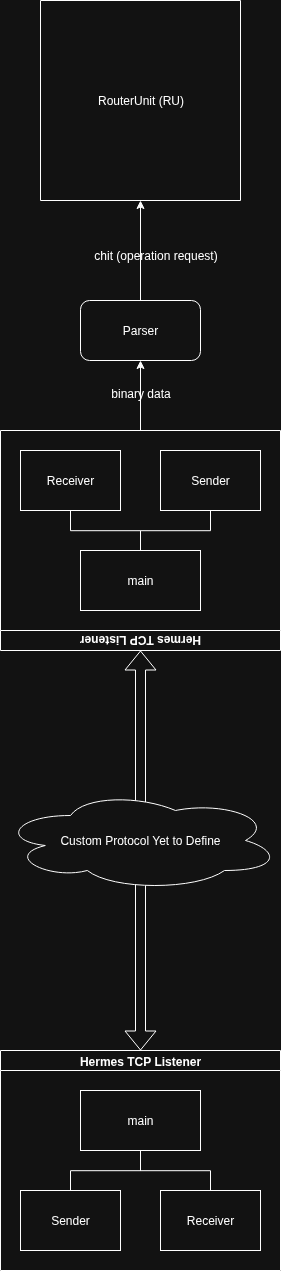

The diagram above was exported from draw.io. Its source (the exported page's mxGraphModel, read from the mxfile embedded in the PNG):
<mxGraphModel dx="1141" dy="1765" grid="1" gridSize="10" guides="1" tooltips="1" connect="1" arrows="1" fold="1" page="1" pageScale="1" pageWidth="850" pageHeight="1100" math="0" shadow="0">
  <root>
    <mxCell id="0" />
    <mxCell id="1" parent="0" />
    <mxCell id="7DI_lREnHySeatBqS-aJ-1" value="Hermes TCP Listener" style="swimlane;startSize=20;horizontal=1;containerType=tree;newEdgeStyle={&quot;edgeStyle&quot;:&quot;elbowEdgeStyle&quot;,&quot;startArrow&quot;:&quot;none&quot;,&quot;endArrow&quot;:&quot;none&quot;};" parent="1" vertex="1">
      <mxGeometry x="240" y="270" width="280" height="220" as="geometry" />
    </mxCell>
    <mxCell id="7DI_lREnHySeatBqS-aJ-2" value="" style="edgeStyle=elbowEdgeStyle;elbow=vertical;sourcePerimeterSpacing=0;targetPerimeterSpacing=0;startArrow=none;endArrow=none;rounded=0;curved=0;" parent="7DI_lREnHySeatBqS-aJ-1" source="7DI_lREnHySeatBqS-aJ-4" target="7DI_lREnHySeatBqS-aJ-5" edge="1">
      <mxGeometry relative="1" as="geometry" />
    </mxCell>
    <mxCell id="7DI_lREnHySeatBqS-aJ-3" value="" style="edgeStyle=elbowEdgeStyle;elbow=vertical;sourcePerimeterSpacing=0;targetPerimeterSpacing=0;startArrow=none;endArrow=none;rounded=0;curved=0;" parent="7DI_lREnHySeatBqS-aJ-1" source="7DI_lREnHySeatBqS-aJ-4" target="7DI_lREnHySeatBqS-aJ-6" edge="1">
      <mxGeometry relative="1" as="geometry" />
    </mxCell>
    <UserObject label="main" treeRoot="1" id="7DI_lREnHySeatBqS-aJ-4">
      <mxCell style="whiteSpace=wrap;html=1;align=center;treeFolding=1;treeMoving=1;newEdgeStyle={&quot;edgeStyle&quot;:&quot;elbowEdgeStyle&quot;,&quot;startArrow&quot;:&quot;none&quot;,&quot;endArrow&quot;:&quot;none&quot;};" parent="7DI_lREnHySeatBqS-aJ-1" vertex="1">
        <mxGeometry x="80" y="40" width="120" height="60" as="geometry" />
      </mxCell>
    </UserObject>
    <mxCell id="7DI_lREnHySeatBqS-aJ-5" value="Sender" style="whiteSpace=wrap;html=1;align=center;verticalAlign=middle;treeFolding=1;treeMoving=1;newEdgeStyle={&quot;edgeStyle&quot;:&quot;elbowEdgeStyle&quot;,&quot;startArrow&quot;:&quot;none&quot;,&quot;endArrow&quot;:&quot;none&quot;};" parent="7DI_lREnHySeatBqS-aJ-1" vertex="1">
      <mxGeometry x="20" y="140" width="100" height="60" as="geometry" />
    </mxCell>
    <mxCell id="7DI_lREnHySeatBqS-aJ-6" value="Receiver" style="whiteSpace=wrap;html=1;align=center;verticalAlign=middle;treeFolding=1;treeMoving=1;newEdgeStyle={&quot;edgeStyle&quot;:&quot;elbowEdgeStyle&quot;,&quot;startArrow&quot;:&quot;none&quot;,&quot;endArrow&quot;:&quot;none&quot;};" parent="7DI_lREnHySeatBqS-aJ-1" vertex="1">
      <mxGeometry x="160" y="140" width="100" height="60" as="geometry" />
    </mxCell>
    <mxCell id="0nyD7j_UufUoxnHUVxXR-1" value="" style="shape=flexArrow;endArrow=classic;startArrow=classic;html=1;rounded=0;exitX=0.5;exitY=0;exitDx=0;exitDy=0;entryX=0.5;entryY=0;entryDx=0;entryDy=0;" edge="1" parent="1" source="7DI_lREnHySeatBqS-aJ-1" target="0nyD7j_UufUoxnHUVxXR-2">
      <mxGeometry width="100" height="100" relative="1" as="geometry">
        <mxPoint x="350" y="190" as="sourcePoint" />
        <mxPoint x="380" y="-70" as="targetPoint" />
      </mxGeometry>
    </mxCell>
    <mxCell id="0nyD7j_UufUoxnHUVxXR-2" value="Hermes TCP Listener" style="swimlane;startSize=20;horizontal=1;containerType=tree;newEdgeStyle={&quot;edgeStyle&quot;:&quot;elbowEdgeStyle&quot;,&quot;startArrow&quot;:&quot;none&quot;,&quot;endArrow&quot;:&quot;none&quot;};rotation=-180;" vertex="1" parent="1">
      <mxGeometry x="240" y="-350" width="280" height="220" as="geometry" />
    </mxCell>
    <mxCell id="0nyD7j_UufUoxnHUVxXR-3" value="" style="edgeStyle=elbowEdgeStyle;elbow=vertical;sourcePerimeterSpacing=0;targetPerimeterSpacing=0;startArrow=none;endArrow=none;rounded=0;curved=0;" edge="1" parent="0nyD7j_UufUoxnHUVxXR-2" source="0nyD7j_UufUoxnHUVxXR-5" target="0nyD7j_UufUoxnHUVxXR-6">
      <mxGeometry relative="1" as="geometry" />
    </mxCell>
    <mxCell id="0nyD7j_UufUoxnHUVxXR-4" value="" style="edgeStyle=elbowEdgeStyle;elbow=vertical;sourcePerimeterSpacing=0;targetPerimeterSpacing=0;startArrow=none;endArrow=none;rounded=0;curved=0;" edge="1" parent="0nyD7j_UufUoxnHUVxXR-2" source="0nyD7j_UufUoxnHUVxXR-5" target="0nyD7j_UufUoxnHUVxXR-7">
      <mxGeometry relative="1" as="geometry" />
    </mxCell>
    <UserObject label="main" treeRoot="1" id="0nyD7j_UufUoxnHUVxXR-5">
      <mxCell style="whiteSpace=wrap;html=1;align=center;treeFolding=1;treeMoving=1;newEdgeStyle={&quot;edgeStyle&quot;:&quot;elbowEdgeStyle&quot;,&quot;startArrow&quot;:&quot;none&quot;,&quot;endArrow&quot;:&quot;none&quot;};rotation=0;" vertex="1" parent="0nyD7j_UufUoxnHUVxXR-2">
        <mxGeometry x="80" y="120" width="120" height="60" as="geometry" />
      </mxCell>
    </UserObject>
    <mxCell id="0nyD7j_UufUoxnHUVxXR-6" value="Sender" style="whiteSpace=wrap;html=1;align=center;verticalAlign=middle;treeFolding=1;treeMoving=1;newEdgeStyle={&quot;edgeStyle&quot;:&quot;elbowEdgeStyle&quot;,&quot;startArrow&quot;:&quot;none&quot;,&quot;endArrow&quot;:&quot;none&quot;};rotation=0;" vertex="1" parent="0nyD7j_UufUoxnHUVxXR-2">
      <mxGeometry x="160" y="20" width="100" height="60" as="geometry" />
    </mxCell>
    <mxCell id="0nyD7j_UufUoxnHUVxXR-7" value="Receiver" style="whiteSpace=wrap;html=1;align=center;verticalAlign=middle;treeFolding=1;treeMoving=1;newEdgeStyle={&quot;edgeStyle&quot;:&quot;elbowEdgeStyle&quot;,&quot;startArrow&quot;:&quot;none&quot;,&quot;endArrow&quot;:&quot;none&quot;};rotation=0;" vertex="1" parent="0nyD7j_UufUoxnHUVxXR-2">
      <mxGeometry x="20" y="20" width="100" height="60" as="geometry" />
    </mxCell>
    <mxCell id="0nyD7j_UufUoxnHUVxXR-9" value="Custom Protocol Yet to Define" style="ellipse;shape=cloud;whiteSpace=wrap;html=1;" vertex="1" parent="1">
      <mxGeometry x="240" y="10" width="280" height="100" as="geometry" />
    </mxCell>
    <mxCell id="0nyD7j_UufUoxnHUVxXR-10" value="Parser" style="rounded=1;whiteSpace=wrap;html=1;" vertex="1" parent="1">
      <mxGeometry x="320" y="-480" width="120" height="60" as="geometry" />
    </mxCell>
    <mxCell id="0nyD7j_UufUoxnHUVxXR-18" value="" style="swimlane;startSize=0;" vertex="1" parent="1">
      <mxGeometry x="280" y="-780" width="200" height="200" as="geometry" />
    </mxCell>
    <mxCell id="0nyD7j_UufUoxnHUVxXR-21" value="RouterUnit (RU)" style="text;html=1;align=center;verticalAlign=middle;resizable=0;points=[];autosize=1;strokeColor=none;fillColor=none;" vertex="1" parent="0nyD7j_UufUoxnHUVxXR-18">
      <mxGeometry x="45" y="85" width="110" height="30" as="geometry" />
    </mxCell>
    <mxCell id="0nyD7j_UufUoxnHUVxXR-19" value="" style="endArrow=classic;html=1;rounded=0;entryX=0.5;entryY=1;entryDx=0;entryDy=0;exitX=0.5;exitY=0;exitDx=0;exitDy=0;" edge="1" parent="1" source="0nyD7j_UufUoxnHUVxXR-10" target="0nyD7j_UufUoxnHUVxXR-18">
      <mxGeometry width="50" height="50" relative="1" as="geometry">
        <mxPoint x="270" y="-440" as="sourcePoint" />
        <mxPoint x="320" y="-490" as="targetPoint" />
      </mxGeometry>
    </mxCell>
    <mxCell id="0nyD7j_UufUoxnHUVxXR-20" value="" style="endArrow=classic;html=1;rounded=0;entryX=0.5;entryY=1;entryDx=0;entryDy=0;exitX=0.5;exitY=1;exitDx=0;exitDy=0;" edge="1" parent="1" source="0nyD7j_UufUoxnHUVxXR-2" target="0nyD7j_UufUoxnHUVxXR-10">
      <mxGeometry width="50" height="50" relative="1" as="geometry">
        <mxPoint x="270" y="-440" as="sourcePoint" />
        <mxPoint x="320" y="-490" as="targetPoint" />
      </mxGeometry>
    </mxCell>
    <mxCell id="0nyD7j_UufUoxnHUVxXR-23" value="binary data" style="text;html=1;align=center;verticalAlign=middle;resizable=0;points=[];autosize=1;strokeColor=none;fillColor=none;" vertex="1" parent="1">
      <mxGeometry x="340" y="-402" width="80" height="30" as="geometry" />
    </mxCell>
    <mxCell id="0nyD7j_UufUoxnHUVxXR-25" value="chit (operation request&lt;span style=&quot;background-color: transparent; color: light-dark(rgb(0, 0, 0), rgb(255, 255, 255));&quot;&gt;)&lt;/span&gt;" style="text;html=1;align=center;verticalAlign=middle;resizable=0;points=[];autosize=1;strokeColor=none;fillColor=none;" vertex="1" parent="1">
      <mxGeometry x="320" y="-540" width="150" height="30" as="geometry" />
    </mxCell>
  </root>
</mxGraphModel>